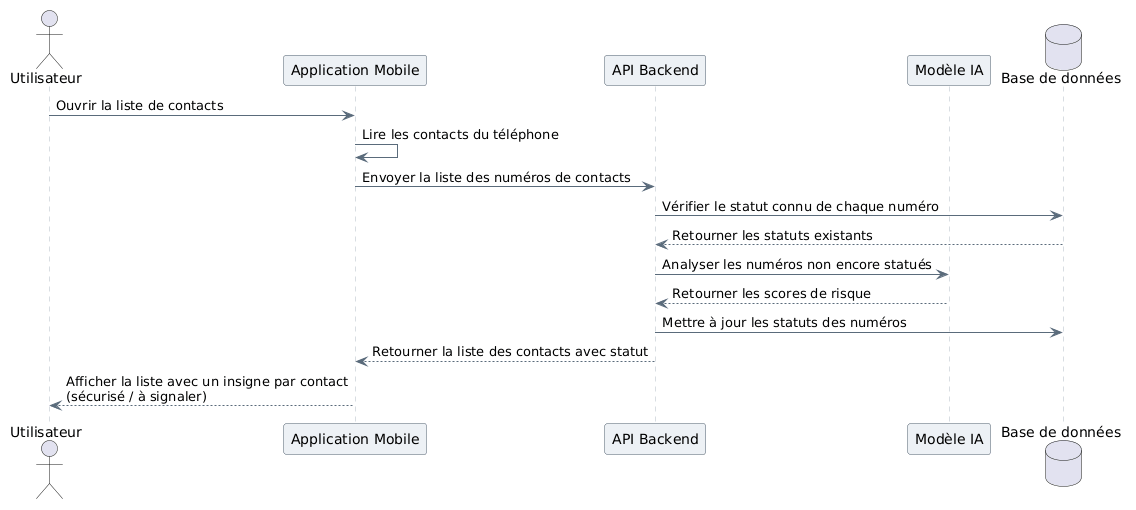

The diagram above was rendered by PlantUML. Its source (embedded in the PNG):
@startuml
skinparam backgroundColor #FFFFFF
skinparam shadowing false
skinparam defaultFontName Arial
skinparam SequenceParticipantBackgroundColor #EDF1F5
skinparam SequenceParticipantBorderColor #4A5A6A
skinparam SequenceLifeLineBorderColor #B0BAC5
skinparam SequenceArrowColor #5A6B7B

actor Utilisateur
participant "Application Mobile" as App
participant "API Backend" as API
participant "Modèle IA" as IA
database "Base de données" as BD

Utilisateur -> App : Ouvrir la liste de contacts
App -> App : Lire les contacts du téléphone
App -> API : Envoyer la liste des numéros de contacts
API -> BD : Vérifier le statut connu de chaque numéro
BD --> API : Retourner les statuts existants
API -> IA : Analyser les numéros non encore statués
IA --> API : Retourner les scores de risque
API -> BD : Mettre à jour les statuts des numéros
API --> App : Retourner la liste des contacts avec statut
App --> Utilisateur : Afficher la liste avec un insigne par contact\n(sécurisé / à signaler)
@enduml